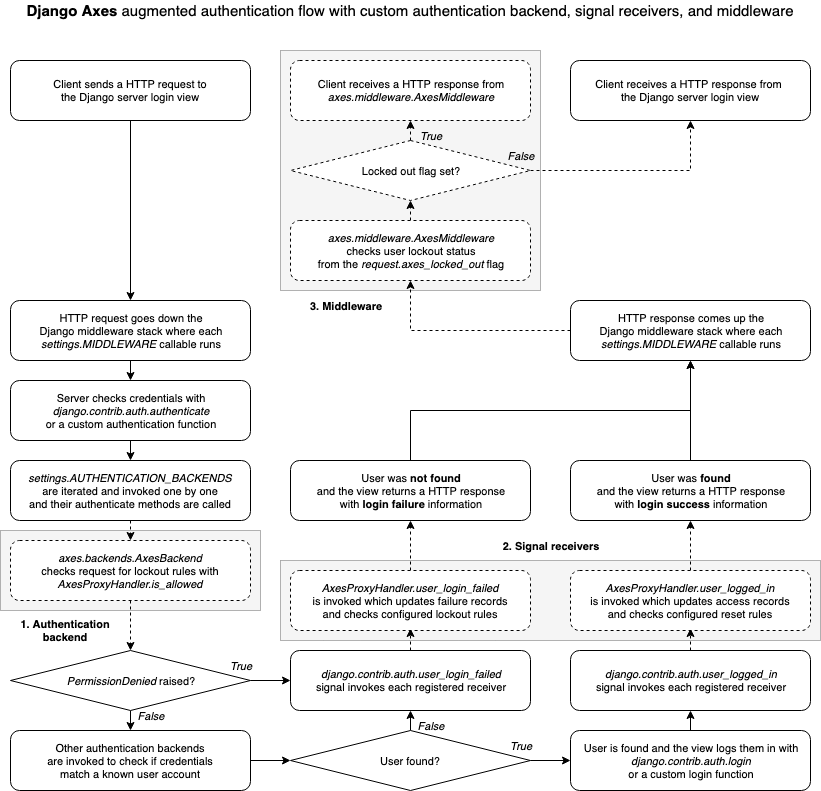

The diagram above was exported from draw.io. Its source (the exported page's mxGraphModel, read from the mxfile embedded in the PNG):
<mxGraphModel dx="1158" dy="743" grid="1" gridSize="10" guides="1" tooltips="1" connect="1" arrows="1" fold="1" page="1" pageScale="1" pageWidth="827" pageHeight="1169" math="0" shadow="0">
  <root>
    <mxCell id="0" />
    <mxCell id="1" parent="0" />
    <mxCell id="2" value="" style="rounded=0;whiteSpace=wrap;html=1;fillColor=#f5f5f5;dashed=1;dashPattern=1 1;strokeColor=#666666;fontColor=#333333;fontSize=11;" vertex="1" parent="1">
      <mxGeometry x="30" y="550" width="260" height="80" as="geometry" />
    </mxCell>
    <mxCell id="3" value="" style="rounded=0;whiteSpace=wrap;html=1;fillColor=#f5f5f5;dashed=1;dashPattern=1 1;strokeColor=#666666;fontColor=#333333;fontSize=11;" vertex="1" parent="1">
      <mxGeometry x="310" y="70" width="260" height="240" as="geometry" />
    </mxCell>
    <mxCell id="4" value="" style="rounded=0;whiteSpace=wrap;html=1;fillColor=#f5f5f5;strokeWidth=1;dashed=1;dashPattern=1 1;strokeColor=#666666;fontColor=#333333;fontSize=11;glass=0;shadow=0;" vertex="1" parent="1">
      <mxGeometry x="310" y="580" width="540" height="80" as="geometry" />
    </mxCell>
    <mxCell id="5" style="edgeStyle=orthogonalEdgeStyle;rounded=0;orthogonalLoop=1;jettySize=auto;html=1;exitX=0.5;exitY=1;exitDx=0;exitDy=0;entryX=0.5;entryY=0;entryDx=0;entryDy=0;fontSize=11;" edge="1" source="6" target="26" parent="1">
      <mxGeometry relative="1" as="geometry" />
    </mxCell>
    <mxCell id="6" value="&lt;font style=&quot;font-size: 11px&quot;&gt;Client sends&amp;nbsp;a HTTP request to&lt;br style=&quot;font-size: 11px&quot;&gt;the Django server login view&lt;/font&gt;&lt;br style=&quot;font-size: 11px&quot;&gt;" style="rounded=1;whiteSpace=wrap;html=1;fontSize=11;" vertex="1" parent="1">
      <mxGeometry x="40" y="80" width="240" height="60" as="geometry" />
    </mxCell>
    <mxCell id="7" style="edgeStyle=orthogonalEdgeStyle;rounded=0;orthogonalLoop=1;jettySize=auto;html=1;exitX=1;exitY=0.5;exitDx=0;exitDy=0;entryX=0;entryY=0.5;entryDx=0;entryDy=0;fontSize=11;" edge="1" source="9" target="22" parent="1">
      <mxGeometry relative="1" as="geometry" />
    </mxCell>
    <mxCell id="8" style="edgeStyle=orthogonalEdgeStyle;rounded=0;orthogonalLoop=1;jettySize=auto;html=1;exitX=0.5;exitY=1;exitDx=0;exitDy=0;entryX=0.5;entryY=0;entryDx=0;entryDy=0;fontSize=11;" edge="1" source="9" target="15" parent="1">
      <mxGeometry relative="1" as="geometry" />
    </mxCell>
    <mxCell id="9" value="&lt;span style=&quot;font-size: 11px&quot;&gt;&lt;i style=&quot;font-size: 11px;&quot;&gt;PermissionDenied&lt;/i&gt; raised?&lt;/span&gt;" style="rhombus;whiteSpace=wrap;html=1;fontSize=11;" vertex="1" parent="1">
      <mxGeometry x="40" y="670" width="240" height="60" as="geometry" />
    </mxCell>
    <mxCell id="10" style="edgeStyle=orthogonalEdgeStyle;rounded=0;orthogonalLoop=1;jettySize=auto;html=1;exitX=0.5;exitY=1;exitDx=0;exitDy=0;entryX=0.5;entryY=0;entryDx=0;entryDy=0;fontSize=11;dashed=1;" edge="1" source="11" target="13" parent="1">
      <mxGeometry relative="1" as="geometry" />
    </mxCell>
    <mxCell id="11" value="&lt;font style=&quot;font-size: 11px&quot;&gt;&lt;font style=&quot;font-size: 11px;&quot;&gt;&lt;i style=&quot;font-size: 11px;&quot;&gt;settings.AUTHENTICATION_BACKENDS&lt;br style=&quot;font-size: 11px;&quot;&gt;&lt;/i&gt;are iterated and invoked one by one&lt;br style=&quot;font-size: 11px;&quot;&gt;&lt;/font&gt;and their authenticate methods are called&lt;/font&gt;&lt;br style=&quot;font-size: 11px;&quot;&gt;" style="rounded=1;whiteSpace=wrap;html=1;fontSize=11;" vertex="1" parent="1">
      <mxGeometry x="40" y="480" width="240" height="60" as="geometry" />
    </mxCell>
    <mxCell id="12" style="edgeStyle=orthogonalEdgeStyle;rounded=0;orthogonalLoop=1;jettySize=auto;html=1;exitX=0.5;exitY=1;exitDx=0;exitDy=0;entryX=0.5;entryY=0;entryDx=0;entryDy=0;fontSize=11;dashed=1;" edge="1" source="13" target="9" parent="1">
      <mxGeometry relative="1" as="geometry" />
    </mxCell>
    <mxCell id="13" value="&lt;font style=&quot;font-size: 11px&quot;&gt;&lt;font style=&quot;font-size: 11px&quot;&gt;&lt;font style=&quot;font-size: 11px&quot;&gt;&lt;i&gt;axes.backends.AxesBackend&lt;br style=&quot;font-size: 11px&quot;&gt;&lt;/i&gt;checks request for lockout rules with&lt;br style=&quot;font-size: 11px&quot;&gt;&lt;/font&gt;&lt;/font&gt;&lt;i&gt;AxesProxyHandler.is_allowed&lt;/i&gt;&lt;/font&gt;&lt;br style=&quot;font-size: 11px&quot;&gt;" style="rounded=1;whiteSpace=wrap;html=1;dashed=1;fontSize=11;" vertex="1" parent="1">
      <mxGeometry x="40" y="560" width="240" height="60" as="geometry" />
    </mxCell>
    <mxCell id="14" style="edgeStyle=orthogonalEdgeStyle;rounded=0;orthogonalLoop=1;jettySize=auto;html=1;exitX=1;exitY=0.5;exitDx=0;exitDy=0;entryX=0;entryY=0.5;entryDx=0;entryDy=0;fontSize=11;" edge="1" source="15" target="18" parent="1">
      <mxGeometry relative="1" as="geometry" />
    </mxCell>
    <mxCell id="15" value="&lt;font style=&quot;font-size: 11px&quot;&gt;Other authentication backends&lt;br style=&quot;font-size: 11px;&quot;&gt;are invoked to check if credentials&lt;br style=&quot;font-size: 11px;&quot;&gt;match a known user account&lt;/font&gt;&lt;br style=&quot;font-size: 11px;&quot;&gt;" style="rounded=1;whiteSpace=wrap;html=1;fontSize=11;" vertex="1" parent="1">
      <mxGeometry x="40" y="750" width="240" height="60" as="geometry" />
    </mxCell>
    <mxCell id="16" style="edgeStyle=orthogonalEdgeStyle;rounded=0;orthogonalLoop=1;jettySize=auto;html=1;exitX=0.5;exitY=0;exitDx=0;exitDy=0;entryX=0.5;entryY=1;entryDx=0;entryDy=0;fontSize=11;" edge="1" source="18" target="22" parent="1">
      <mxGeometry relative="1" as="geometry" />
    </mxCell>
    <mxCell id="17" style="edgeStyle=orthogonalEdgeStyle;rounded=0;orthogonalLoop=1;jettySize=auto;html=1;exitX=1;exitY=0.5;exitDx=0;exitDy=0;entryX=0;entryY=0.5;entryDx=0;entryDy=0;fontSize=11;" edge="1" source="18" target="20" parent="1">
      <mxGeometry relative="1" as="geometry" />
    </mxCell>
    <mxCell id="18" value="&lt;font style=&quot;font-size: 11px&quot;&gt;User found?&lt;/font&gt;&lt;br style=&quot;font-size: 11px;&quot;&gt;" style="rhombus;whiteSpace=wrap;html=1;fontSize=11;" vertex="1" parent="1">
      <mxGeometry x="320" y="750" width="240" height="60" as="geometry" />
    </mxCell>
    <mxCell id="19" style="edgeStyle=orthogonalEdgeStyle;rounded=0;orthogonalLoop=1;jettySize=auto;html=1;exitX=0.5;exitY=0;exitDx=0;exitDy=0;entryX=0.5;entryY=1;entryDx=0;entryDy=0;fontSize=11;" edge="1" source="20" target="43" parent="1">
      <mxGeometry relative="1" as="geometry" />
    </mxCell>
    <mxCell id="20" value="&lt;font style=&quot;font-size: 11px&quot;&gt;&lt;font style=&quot;font-size: 11px;&quot;&gt;User is found and the view logs them in with&lt;br style=&quot;font-size: 11px;&quot;&gt;&lt;/font&gt;&lt;i style=&quot;font-size: 11px;&quot;&gt;django.contrib.auth.login&lt;br style=&quot;font-size: 11px;&quot;&gt;&lt;/i&gt;or a custom login function&lt;/font&gt;&lt;br style=&quot;font-size: 11px;&quot;&gt;" style="rounded=1;whiteSpace=wrap;html=1;fontSize=11;" vertex="1" parent="1">
      <mxGeometry x="600" y="750" width="240" height="60" as="geometry" />
    </mxCell>
    <mxCell id="21" style="edgeStyle=orthogonalEdgeStyle;rounded=0;orthogonalLoop=1;jettySize=auto;html=1;exitX=0.5;exitY=0;exitDx=0;exitDy=0;entryX=0.5;entryY=1;entryDx=0;entryDy=0;fontSize=11;dashed=1;" edge="1" source="22" parent="1">
      <mxGeometry relative="1" as="geometry">
        <mxPoint x="440" y="648" as="targetPoint" />
      </mxGeometry>
    </mxCell>
    <mxCell id="22" value="&lt;font style=&quot;font-size: 11px&quot;&gt;&lt;i style=&quot;font-size: 11px&quot;&gt;django.contrib.auth.user_login_failed&lt;/i&gt;&lt;br style=&quot;font-size: 11px&quot;&gt;signal invokes each registered receiver&lt;/font&gt;&lt;br style=&quot;font-size: 11px&quot;&gt;" style="rounded=1;whiteSpace=wrap;html=1;fontSize=11;" vertex="1" parent="1">
      <mxGeometry x="320" y="670" width="240" height="60" as="geometry" />
    </mxCell>
    <mxCell id="23" style="edgeStyle=orthogonalEdgeStyle;rounded=0;orthogonalLoop=1;jettySize=auto;html=1;exitX=0.5;exitY=1;exitDx=0;exitDy=0;entryX=0.5;entryY=0;entryDx=0;entryDy=0;fontSize=11;" edge="1" source="24" target="11" parent="1">
      <mxGeometry relative="1" as="geometry" />
    </mxCell>
    <mxCell id="24" value="&lt;font style=&quot;font-size: 11px&quot;&gt;Server checks credentials with&lt;br style=&quot;font-size: 11px;&quot;&gt;&lt;i style=&quot;font-size: 11px;&quot;&gt;django.contrib.auth.authenticate&lt;br style=&quot;font-size: 11px;&quot;&gt;&lt;/i&gt;or a custom authentication function&lt;/font&gt;&lt;br style=&quot;font-size: 11px;&quot;&gt;" style="rounded=1;whiteSpace=wrap;html=1;fontSize=11;" vertex="1" parent="1">
      <mxGeometry x="40" y="400" width="240" height="60" as="geometry" />
    </mxCell>
    <mxCell id="25" style="edgeStyle=orthogonalEdgeStyle;rounded=0;orthogonalLoop=1;jettySize=auto;html=1;exitX=0.5;exitY=1;exitDx=0;exitDy=0;entryX=0.5;entryY=0;entryDx=0;entryDy=0;fontSize=11;" edge="1" source="26" target="24" parent="1">
      <mxGeometry relative="1" as="geometry" />
    </mxCell>
    <mxCell id="26" value="&lt;font style=&quot;font-size: 11px&quot;&gt;HTTP request goes down the&lt;br style=&quot;font-size: 11px&quot;&gt;Django middleware stack where each&lt;br style=&quot;font-size: 11px&quot;&gt;&lt;i style=&quot;font-size: 11px&quot;&gt;settings.MIDDLEWARE&lt;/i&gt;&amp;nbsp;callable runs&lt;/font&gt;&lt;br style=&quot;font-size: 11px&quot;&gt;" style="rounded=1;whiteSpace=wrap;html=1;fontSize=11;" vertex="1" parent="1">
      <mxGeometry x="40" y="320" width="240" height="60" as="geometry" />
    </mxCell>
    <mxCell id="27" style="edgeStyle=orthogonalEdgeStyle;rounded=0;orthogonalLoop=1;jettySize=auto;html=1;exitX=0.5;exitY=0;exitDx=0;exitDy=0;entryX=0.5;entryY=1;entryDx=0;entryDy=0;fontSize=11;dashed=1;" edge="1" source="39" target="41" parent="1">
      <mxGeometry relative="1" as="geometry">
        <mxPoint x="440" y="650" as="sourcePoint" />
      </mxGeometry>
    </mxCell>
    <mxCell id="28" style="edgeStyle=orthogonalEdgeStyle;rounded=0;orthogonalLoop=1;jettySize=auto;html=1;exitX=0.5;exitY=0;exitDx=0;exitDy=0;entryX=0.5;entryY=1;entryDx=0;entryDy=0;fontSize=11;dashed=1;" edge="1" source="30" target="31" parent="1">
      <mxGeometry relative="1" as="geometry" />
    </mxCell>
    <mxCell id="29" style="edgeStyle=orthogonalEdgeStyle;rounded=0;orthogonalLoop=1;jettySize=auto;html=1;exitX=1;exitY=0.5;exitDx=0;exitDy=0;entryX=0.5;entryY=1;entryDx=0;entryDy=0;fontSize=11;dashed=1;" edge="1" source="30" target="32" parent="1">
      <mxGeometry relative="1" as="geometry" />
    </mxCell>
    <mxCell id="30" value="&lt;font style=&quot;font-size: 11px&quot;&gt;Locked out flag set?&lt;/font&gt;" style="rhombus;whiteSpace=wrap;html=1;dashed=1;fontSize=11;" vertex="1" parent="1">
      <mxGeometry x="320" y="160" width="240" height="60" as="geometry" />
    </mxCell>
    <mxCell id="31" value="&lt;font style=&quot;font-size: 11px&quot;&gt;&lt;font style=&quot;font-size: 11px;&quot;&gt;Client receives a HTTP response from&lt;br style=&quot;font-size: 11px;&quot;&gt;&lt;/font&gt;&lt;i style=&quot;font-size: 11px;&quot;&gt;axes.middleware.AxesMiddleware&lt;/i&gt;&lt;/font&gt;&lt;br style=&quot;font-size: 11px;&quot;&gt;" style="rounded=1;whiteSpace=wrap;html=1;dashed=1;fontSize=11;" vertex="1" parent="1">
      <mxGeometry x="320" y="80" width="240" height="60" as="geometry" />
    </mxCell>
    <mxCell id="32" value="&lt;font style=&quot;font-size: 11px&quot;&gt;&lt;font style=&quot;font-size: 11px;&quot;&gt;Client receives a HTTP response from &lt;br style=&quot;font-size: 11px;&quot;&gt;&lt;/font&gt;the Django server login view&lt;/font&gt;&lt;br style=&quot;font-size: 11px;&quot;&gt;" style="rounded=1;whiteSpace=wrap;html=1;fontSize=11;" vertex="1" parent="1">
      <mxGeometry x="600" y="80" width="240" height="60" as="geometry" />
    </mxCell>
    <mxCell id="33" style="edgeStyle=orthogonalEdgeStyle;rounded=0;orthogonalLoop=1;jettySize=auto;html=1;exitX=0;exitY=0.5;exitDx=0;exitDy=0;fontSize=11;dashed=1;" edge="1" source="34" target="36" parent="1">
      <mxGeometry relative="1" as="geometry" />
    </mxCell>
    <mxCell id="34" value="&lt;font style=&quot;font-size: 11px&quot;&gt;HTTP response comes up the&lt;br style=&quot;font-size: 11px&quot;&gt;Django middleware stack where each&lt;br style=&quot;font-size: 11px&quot;&gt;&lt;i style=&quot;font-size: 11px&quot;&gt;settings.MIDDLEWARE&lt;/i&gt;&amp;nbsp;callable runs&lt;/font&gt;&lt;br style=&quot;font-size: 11px&quot;&gt;" style="rounded=1;whiteSpace=wrap;html=1;fontSize=11;" vertex="1" parent="1">
      <mxGeometry x="600" y="320" width="240" height="60" as="geometry" />
    </mxCell>
    <mxCell id="35" style="edgeStyle=orthogonalEdgeStyle;rounded=0;orthogonalLoop=1;jettySize=auto;html=1;exitX=0.5;exitY=0;exitDx=0;exitDy=0;entryX=0.5;entryY=1;entryDx=0;entryDy=0;fontSize=11;dashed=1;" edge="1" source="36" target="30" parent="1">
      <mxGeometry relative="1" as="geometry" />
    </mxCell>
    <mxCell id="36" value="&lt;font style=&quot;font-size: 11px&quot;&gt;&lt;font style=&quot;font-size: 11px;&quot;&gt;&lt;i style=&quot;font-size: 11px;&quot;&gt;axes.middleware.AxesMiddleware&lt;/i&gt;&lt;br style=&quot;font-size: 11px;&quot;&gt;checks user lockout status&lt;br style=&quot;font-size: 11px;&quot;&gt;&lt;/font&gt;from the &lt;i style=&quot;font-size: 11px;&quot;&gt;request.axes_locked_out&lt;/i&gt; flag&lt;/font&gt;&lt;br style=&quot;font-size: 11px;&quot;&gt;" style="rounded=1;whiteSpace=wrap;html=1;dashed=1;fontSize=11;" vertex="1" parent="1">
      <mxGeometry x="320" y="240" width="240" height="60" as="geometry" />
    </mxCell>
    <mxCell id="37" value="&lt;i style=&quot;font-size: 11px;&quot;&gt;&lt;font style=&quot;font-size: 11px;&quot;&gt;False&lt;/font&gt;&lt;/i&gt;" style="text;html=1;strokeColor=none;fillColor=none;align=center;verticalAlign=middle;whiteSpace=wrap;rounded=0;dashed=1;fontSize=11;" vertex="1" parent="1">
      <mxGeometry x="440" y="740" width="40" height="10" as="geometry" />
    </mxCell>
    <mxCell id="38" value="&lt;i style=&quot;font-size: 11px;&quot;&gt;&lt;font style=&quot;font-size: 11px;&quot;&gt;True&lt;/font&gt;&lt;/i&gt;" style="text;html=1;strokeColor=none;fillColor=none;align=center;verticalAlign=middle;whiteSpace=wrap;rounded=0;dashed=1;fontSize=11;" vertex="1" parent="1">
      <mxGeometry x="530" y="760" width="40" height="10" as="geometry" />
    </mxCell>
    <mxCell id="39" value="&lt;font style=&quot;font-size: 11px&quot;&gt;&lt;i style=&quot;font-size: 11px&quot;&gt;AxesProxyHandler.user_login_failed&lt;/i&gt;&lt;br style=&quot;font-size: 11px&quot;&gt;is invoked which&amp;nbsp;updates failure records&lt;br&gt;and checks configured lockout rules&lt;/font&gt;&lt;br style=&quot;font-size: 11px&quot;&gt;" style="rounded=1;whiteSpace=wrap;html=1;dashed=1;fontSize=11;" vertex="1" parent="1">
      <mxGeometry x="320" y="590" width="240" height="60" as="geometry" />
    </mxCell>
    <mxCell id="40" style="edgeStyle=orthogonalEdgeStyle;rounded=0;orthogonalLoop=1;jettySize=auto;html=1;exitX=0.5;exitY=0;exitDx=0;exitDy=0;entryX=0.5;entryY=1;entryDx=0;entryDy=0;fontSize=11;" edge="1" source="41" target="34" parent="1">
      <mxGeometry relative="1" as="geometry" />
    </mxCell>
    <mxCell id="41" value="&lt;font style=&quot;font-size: 11px&quot;&gt;User was &lt;b style=&quot;font-size: 11px;&quot;&gt;not found&lt;/b&gt;&lt;br style=&quot;font-size: 11px;&quot;&gt;and the view returns a HTTP response&lt;br style=&quot;font-size: 11px;&quot;&gt;with &lt;b style=&quot;font-size: 11px;&quot;&gt;login failure&lt;/b&gt; information&lt;/font&gt;&lt;br style=&quot;font-size: 11px;&quot;&gt;" style="rounded=1;whiteSpace=wrap;html=1;fontSize=11;" vertex="1" parent="1">
      <mxGeometry x="320" y="480" width="240" height="60" as="geometry" />
    </mxCell>
    <mxCell id="42" style="edgeStyle=orthogonalEdgeStyle;rounded=0;orthogonalLoop=1;jettySize=auto;html=1;exitX=0.5;exitY=0;exitDx=0;exitDy=0;entryX=0.5;entryY=1;entryDx=0;entryDy=0;fontSize=11;dashed=1;" edge="1" source="43" parent="1">
      <mxGeometry relative="1" as="geometry">
        <mxPoint x="720" y="648" as="targetPoint" />
      </mxGeometry>
    </mxCell>
    <mxCell id="43" value="&lt;font style=&quot;font-size: 11px&quot;&gt;&lt;i&gt;django.contrib.auth.user_logged_in&lt;br style=&quot;font-size: 11px&quot;&gt;&lt;/i&gt;signal invokes each registered receiver&lt;/font&gt;&lt;br style=&quot;font-size: 11px&quot;&gt;" style="rounded=1;whiteSpace=wrap;html=1;fontSize=11;" vertex="1" parent="1">
      <mxGeometry x="600" y="670" width="240" height="60" as="geometry" />
    </mxCell>
    <mxCell id="44" style="edgeStyle=orthogonalEdgeStyle;rounded=0;orthogonalLoop=1;jettySize=auto;html=1;exitX=0.5;exitY=0;exitDx=0;exitDy=0;fontSize=11;dashed=1;" edge="1" source="45" target="55" parent="1">
      <mxGeometry relative="1" as="geometry" />
    </mxCell>
    <mxCell id="45" value="&lt;font style=&quot;font-size: 11px&quot;&gt;&lt;i style=&quot;font-size: 11px&quot;&gt;AxesProxyHandler.user_logged_in&lt;/i&gt;&lt;br style=&quot;font-size: 11px&quot;&gt;is invoked which updates access records&lt;br&gt;&lt;/font&gt;and checks configured reset rules&lt;br style=&quot;font-size: 11px&quot;&gt;" style="rounded=1;whiteSpace=wrap;html=1;dashed=1;fontSize=11;" vertex="1" parent="1">
      <mxGeometry x="600" y="590" width="240" height="60" as="geometry" />
    </mxCell>
    <mxCell id="46" value="&lt;span style=&quot;font-size: 11px;&quot;&gt;&lt;i style=&quot;font-size: 11px;&quot;&gt;True&lt;/i&gt;&lt;/span&gt;" style="text;html=1;strokeColor=none;fillColor=none;align=center;verticalAlign=middle;whiteSpace=wrap;rounded=0;dashed=1;fontSize=11;" vertex="1" parent="1">
      <mxGeometry x="250" y="680" width="40" height="10" as="geometry" />
    </mxCell>
    <mxCell id="47" value="&lt;span style=&quot;font-size: 11px;&quot;&gt;&lt;i style=&quot;font-size: 11px;&quot;&gt;False&lt;/i&gt;&lt;/span&gt;" style="text;html=1;strokeColor=none;fillColor=none;align=center;verticalAlign=middle;whiteSpace=wrap;rounded=0;dashed=1;fontSize=11;" vertex="1" parent="1">
      <mxGeometry x="160" y="730" width="40" height="10" as="geometry" />
    </mxCell>
    <mxCell id="48" value="&lt;span style=&quot;font-size: 11px;&quot;&gt;&lt;i style=&quot;font-size: 11px;&quot;&gt;True&lt;/i&gt;&lt;/span&gt;" style="text;html=1;strokeColor=none;fillColor=none;align=center;verticalAlign=middle;whiteSpace=wrap;rounded=0;dashed=1;fontSize=11;" vertex="1" parent="1">
      <mxGeometry x="440" y="150" width="40" height="10" as="geometry" />
    </mxCell>
    <mxCell id="49" value="&lt;span style=&quot;font-size: 11px;&quot;&gt;&lt;i style=&quot;font-size: 11px;&quot;&gt;False&lt;/i&gt;&lt;/span&gt;" style="text;html=1;strokeColor=none;fillColor=none;align=center;verticalAlign=middle;whiteSpace=wrap;rounded=0;dashed=1;fontSize=11;" vertex="1" parent="1">
      <mxGeometry x="530" y="170" width="40" height="10" as="geometry" />
    </mxCell>
    <mxCell id="50" value="&lt;span style=&quot;font-size: 11px&quot;&gt;3.&lt;/span&gt;&amp;nbsp;Middleware&lt;br style=&quot;font-size: 11px&quot;&gt;" style="text;html=1;strokeColor=none;fillColor=none;align=center;verticalAlign=middle;whiteSpace=wrap;rounded=0;dashed=1;dashPattern=1 1;fontSize=11;fontStyle=1" vertex="1" parent="1">
      <mxGeometry x="310" y="310" width="130" height="30" as="geometry" />
    </mxCell>
    <mxCell id="51" value="&lt;span style=&quot;font-size: 11px&quot;&gt;1. A&lt;/span&gt;uthentication&lt;br&gt;backend&lt;br&gt;" style="text;html=1;strokeColor=none;fillColor=none;align=center;verticalAlign=middle;whiteSpace=wrap;rounded=0;dashed=1;dashPattern=1 1;fontSize=11;fontStyle=1" vertex="1" parent="1">
      <mxGeometry x="30" y="630" width="130" height="39" as="geometry" />
    </mxCell>
    <mxCell id="52" value="&lt;span style=&quot;font-size: 11px&quot;&gt;2.&lt;/span&gt;&amp;nbsp;Signal receivers&lt;br style=&quot;font-size: 11px&quot;&gt;" style="text;html=1;strokeColor=none;fillColor=none;align=center;verticalAlign=middle;whiteSpace=wrap;rounded=0;dashed=1;dashPattern=1 1;fontSize=11;fontStyle=1" vertex="1" parent="1">
      <mxGeometry x="440" y="550" width="280" height="30" as="geometry" />
    </mxCell>
    <mxCell id="53" value="&lt;font style=&quot;font-size: 15px&quot;&gt;&lt;b&gt;Django Axes&lt;/b&gt; augmented authentication flow with custom authentication backend, signal receivers, and middleware&lt;/font&gt;" style="text;html=1;strokeColor=none;fillColor=none;align=center;verticalAlign=middle;whiteSpace=wrap;rounded=0;dashed=1;dashPattern=1 1;fontSize=14;" vertex="1" parent="1">
      <mxGeometry x="40" y="20" width="800" height="20" as="geometry" />
    </mxCell>
    <mxCell id="54" style="edgeStyle=orthogonalEdgeStyle;rounded=0;orthogonalLoop=1;jettySize=auto;html=1;exitX=0.5;exitY=0;exitDx=0;exitDy=0;entryX=0.5;entryY=1;entryDx=0;entryDy=0;" edge="1" source="55" target="34" parent="1">
      <mxGeometry relative="1" as="geometry" />
    </mxCell>
    <mxCell id="55" value="&lt;font style=&quot;font-size: 11px&quot;&gt;User was &lt;b style=&quot;font-size: 11px;&quot;&gt;found&lt;/b&gt;&lt;br style=&quot;font-size: 11px;&quot;&gt;and the view returns a HTTP response&lt;br style=&quot;font-size: 11px;&quot;&gt;with &lt;b style=&quot;font-size: 11px;&quot;&gt;login success&lt;/b&gt; information&lt;/font&gt;&lt;br style=&quot;font-size: 11px;&quot;&gt;" style="rounded=1;whiteSpace=wrap;html=1;fontSize=11;" vertex="1" parent="1">
      <mxGeometry x="600" y="480" width="240" height="60" as="geometry" />
    </mxCell>
  </root>
</mxGraphModel>